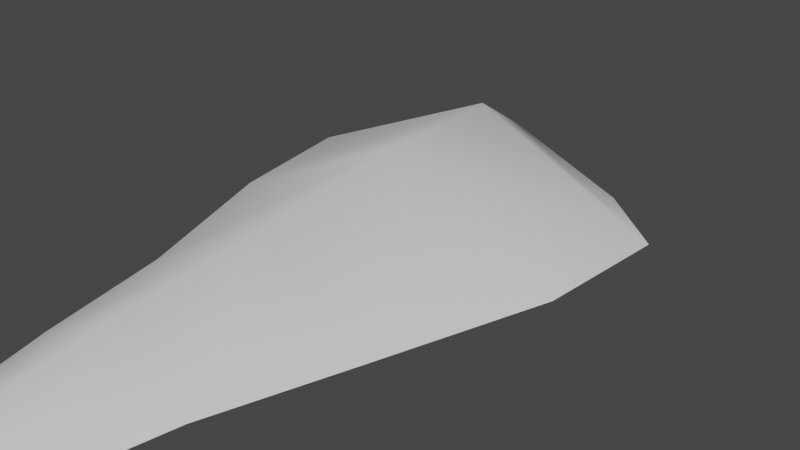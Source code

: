 # Source: fe_detail_04-01-5.blend  (saved by Blender 3.0.42; exported with 4.5.12 LTS)
import bpy
from mathutils import Matrix  # noqa: F401  (used for matrix-valued properties, if any)

bpy.ops.wm.read_factory_settings(use_empty=True)
scene = bpy.context.scene
scene.name = 'Scene'

# ---- materials (node trees are filled in below, after node groups)
mat_material_001 = bpy.data.materials.new('Material.001')
mat_material_001.use_transparent_shadow = False

# ---- material node trees
mat_material_001.use_nodes = True; mat_material_001.node_tree.nodes.clear()
_N = mat_material_001.node_tree.nodes; _L = mat_material_001.node_tree.links
n0 = _N.new('ShaderNodeBsdfPrincipled'); n0.name = 'Principled BSDF'; n0.location = (10, 300)
n0.distribution = 'GGX'
n0.subsurface_method = 'RANDOM_WALK_SKIN'
n0.inputs[3].default_value = 1.45
n0.inputs[27].default_value = (0.0, 0.0, 0.0, 1.0)
n0.inputs[28].default_value = 1.0
n1 = _N.new('ShaderNodeOutputMaterial'); n1.name = 'Material Output'; n1.location = (300, 300)
_L.new(n0.outputs[0], n1.inputs[0])
n1.is_active_output = True

# ---- world
world_world = bpy.data.worlds.new('World'); scene.world = world_world
world_world.use_nodes = True; world_world.node_tree.nodes.clear()
_N = world_world.node_tree.nodes; _L = world_world.node_tree.links
n0 = _N.new('ShaderNodeOutputWorld'); n0.name = 'World Output'; n0.location = (300, 300)
n1 = _N.new('ShaderNodeBackground'); n1.name = 'Background'; n1.location = (10, 300)
n1.inputs[0].default_value = (0.05088, 0.05088, 0.05088, 1.0)
_L.new(n1.outputs[0], n0.inputs[0])
n0.is_active_output = True
world_world.color = (0.05088, 0.05088, 0.05088)
world_world.use_sun_shadow = False
world_world.sun_shadow_jitter_overblur = 0.0

# ---- meshes
me_fe_volcanom1_sp_gmdl_005 = bpy.data.meshes.new('FE_volcanoM1_Sp.gmdl.005')
me_fe_volcanom1_sp_gmdl_005.from_pydata([(0.02897, -0.9194, -0.02794), (0.08409, -1.1, -0.03618), (0.06974, -1.109, -0.02229), (-0.02124, -0.9082, 0.003868), (-0.0212, -0.9082, 0.003868), (0.06974, -1.109, -0.02229), (0.0866, -1.103, -0.009004), (0.03445, -0.923, 0.02829), (0.0997, -1.105, -0.0239), (0.06742, -0.9105, -0.001684), (0.06736, -0.9106, -0.001684), (0.0997, -1.105, -0.0239), (0.001988, -0.5788, -0.05219), (0.005348, -0.7884, -0.02906), (-0.05891, -0.789, 0.0164), (-0.114, -0.5765, 0.01626), (-0.114, -0.5766, 0.01626), (-0.05893, -0.789, 0.0164), (0.01157, -0.7918, 0.0537), (0.007114, -0.577, 0.07849), (0.07699, -0.7914, 0.00806), (0.1235, -0.5802, 0.01004), (0.1231, -0.5806, 0.01004), (0.07698, -0.7914, 0.00806), (0.007927, -0.3805, -0.08868), (-0.1682, -0.3785, 0.004277), (-0.1682, -0.3785, 0.004277), (0.008003, -0.3765, 0.09605), (0.1842, -0.3804, 0.003139), (0.1842, -0.3804, 0.003139), (0.004222, -0.1424, -0.1183), (-0.2521, -0.1425, -0.0004416), (-0.2521, -0.1425, -0.0004416), (0.003477, -0.1356, 0.1199), (0.2608, -0.1423, -0.0007202), (0.2608, -0.1422, -0.0007202), (0.004242, 0.05577, -0.1238), (-0.2808, 0.05308, -0.0002712), (0.000393, 0.1553, -0.06556), (-0.1784, 0.1444, 3.555e-07), (-0.1784, 0.1444, 3.555e-07), (-0.2808, 0.05308, -0.0002712), (0.004247, 0.06409, 0.1236), (0.0003933, 0.1553, 0.06556), (0.2793, 0.0554, -0.0002994), (0.1746, 0.1469, -4.106e-07), (0.1746, 0.1469, -4.106e-07), (0.2793, 0.0554, -0.0002994), (-0.001876, 0.198, -4.103e-08), (-0.001876, 0.198, -4.103e-08)], [], [(0, 1, 3), (1, 2, 3), (4, 5, 7), (5, 6, 7), (7, 6, 9), (6, 8, 9), (0, 10, 1), (10, 11, 1), (15, 12, 14), (12, 13, 14), (16, 17, 19), (17, 18, 19), (21, 19, 20), (19, 18, 20), (12, 22, 13), (22, 23, 13), (25, 24, 15), (24, 12, 15), (26, 16, 27), (16, 19, 27), (28, 27, 21), (27, 19, 21), (29, 22, 24), (24, 22, 12), (30, 24, 31), (24, 25, 31), (32, 26, 33), (26, 27, 33), (34, 33, 28), (33, 27, 28), (30, 35, 24), (35, 29, 24), (36, 30, 37), (30, 31, 37), (36, 37, 38), (38, 37, 39), (42, 43, 41), (40, 41, 43), (41, 32, 42), (32, 33, 42), (42, 33, 44), (33, 34, 44), (42, 44, 43), (43, 44, 45), (36, 38, 47), (38, 46, 47), (36, 47, 30), (47, 35, 30), (6, 5, 8), (1, 11, 2), (40, 43, 48), (39, 49, 38), (14, 13, 3), (13, 0, 3), (17, 4, 18), (4, 7, 18), (20, 18, 9), (18, 7, 9), (13, 23, 0), (23, 10, 0), (48, 43, 45), (38, 49, 46)])
me_fe_volcanom1_sp_gmdl_005.polygons.foreach_set('use_smooth', [True] * 62)
_uv = me_fe_volcanom1_sp_gmdl_005.uv_layers.new(name='UVMap')
_uv.uv.foreach_set('vector', [0.2894, 0.7852, 0.2664, 0.9014, 0.3532, 0.7932, 0.2664, 0.9014, 0.2926, 0.9078, 0.3532, 0.7932, 0.6439, 0.2171, 0.703, 0.1026, 0.7071, 0.2274, 0.703, 0.1026, 0.7301, 0.1106, 0.7071, 0.2274, 0.7071, 0.2274, 0.7301, 0.1106, 0.7731, 0.2337, 0.7301, 0.1106, 0.7604, 0.1141, 0.7731, 0.2337, 0.2894, 0.7852, 0.2236, 0.7766, 0.2664, 0.9014, 0.2236, 0.7766, 0.2363, 0.8963, 0.2664, 0.9014, 0.4564, 0.5469, 0.307, 0.5441, 0.4005, 0.6861, 0.307, 0.5441, 0.3023, 0.6811, 0.4005, 0.6861, 0.5423, 0.4634, 0.5962, 0.3243, 0.6897, 0.467, 0.5962, 0.3243, 0.6943, 0.3308, 0.6897, 0.467, 0.8372, 0.4688, 0.6897, 0.467, 0.7936, 0.3351, 0.6897, 0.467, 0.6943, 0.3308, 0.7936, 0.3351, 0.307, 0.5441, 0.1595, 0.5415, 0.3023, 0.6811, 0.1595, 0.5415, 0.2031, 0.6752, 0.3023, 0.6811, 0.5116, 0.4209, 0.308, 0.4203, 0.4564, 0.5469, 0.308, 0.4203, 0.307, 0.5441, 0.4564, 0.5469, 0.4851, 0.5895, 0.5423, 0.4634, 0.6887, 0.5901, 0.5423, 0.4634, 0.6897, 0.467, 0.6887, 0.5901, 0.8924, 0.5895, 0.6887, 0.5901, 0.8372, 0.4688, 0.6887, 0.5901, 0.6897, 0.467, 0.8372, 0.4688, 0.1043, 0.4209, 0.1595, 0.5415, 0.308, 0.4203, 0.308, 0.4203, 0.1595, 0.5415, 0.307, 0.5441, 0.308, 0.2743, 0.308, 0.4203, 0.5793, 0.275, 0.308, 0.4203, 0.5116, 0.4209, 0.5793, 0.275, 0.416, 0.7342, 0.4851, 0.5895, 0.6887, 0.7381, 0.4851, 0.5895, 0.6887, 0.5901, 0.6887, 0.7381, 0.9614, 0.7342, 0.6887, 0.7381, 0.8924, 0.5895, 0.6887, 0.7381, 0.6887, 0.5901, 0.8924, 0.5895, 0.308, 0.2743, 0.03658, 0.275, 0.308, 0.4203, 0.03658, 0.275, 0.1043, 0.4209, 0.308, 0.4203, 0.3079, 0.1338, 0.308, 0.2743, 0.5858, 0.1343, 0.308, 0.2743, 0.5793, 0.275, 0.5858, 0.1343, 0.3079, 0.1338, 0.5858, 0.1343, 0.308, 0.04257, 0.308, 0.04257, 0.5858, 0.1343, 0.4816, 0.05213, 0.6888, 0.8832, 0.6887, 0.9678, 0.4109, 0.8761, 0.5151, 0.9582, 0.4109, 0.8761, 0.6887, 0.9678, 0.4109, 0.8761, 0.416, 0.7342, 0.6888, 0.8832, 0.416, 0.7342, 0.6887, 0.7381, 0.6888, 0.8832, 0.6888, 0.8832, 0.6887, 0.7381, 0.9654, 0.8767, 0.6887, 0.7381, 0.9614, 0.7342, 0.9654, 0.8767, 0.6888, 0.8832, 0.9654, 0.8767, 0.6887, 0.9678, 0.6887, 0.9678, 0.9654, 0.8767, 0.858, 0.9604, 0.3079, 0.1338, 0.308, 0.04257, 0.03125, 0.1337, 0.308, 0.04257, 0.1387, 0.04995, 0.03125, 0.1337, 0.3079, 0.1338, 0.03125, 0.1337, 0.308, 0.2743, 0.03125, 0.1337, 0.03658, 0.275, 0.308, 0.2743, 0.7301, 0.1106, 0.703, 0.1026, 0.7604, 0.1141, 0.2664, 0.9014, 0.2363, 0.8963, 0.2926, 0.9078, 0.5151, 0.9582, 0.6887, 0.9678, 0.6865, 0.9593, 0.4816, 0.05213, 0.3102, 0.05104, 0.308, 0.04257, 0.4005, 0.6861, 0.3023, 0.6811, 0.3532, 0.7932, 0.3023, 0.6811, 0.2894, 0.7852, 0.3532, 0.7932, 0.5962, 0.3243, 0.6439, 0.2171, 0.6943, 0.3308, 0.6439, 0.2171, 0.7071, 0.2274, 0.6943, 0.3308, 0.7936, 0.3351, 0.6943, 0.3308, 0.7731, 0.2337, 0.6943, 0.3308, 0.7071, 0.2274, 0.7731, 0.2337, 0.3023, 0.6811, 0.2031, 0.6752, 0.2894, 0.7852, 0.2031, 0.6752, 0.2236, 0.7766, 0.2894, 0.7852, 0.6865, 0.9593, 0.6887, 0.9678, 0.858, 0.9604, 0.308, 0.04257, 0.3102, 0.05104, 0.1387, 0.04995])
me_fe_volcanom1_sp_gmdl_005.materials.append(mat_material_001)
me_fe_volcanom1_sp_gmdl_005.use_remesh_fix_poles = True
me_fe_volcanom1_sp_gmdl_005.use_remesh_preserve_attributes = False
me_fe_volcanom1_sp_gmdl_005.update()
arm_armature = bpy.data.armatures.new('Armature')  # bones are not reproduced

# ---- objects
ob_armature = bpy.data.objects.new('Armature', arm_armature)
ob_0_927744_s_58_7167_t_50_t_s1_0x_40_clean_002 = bpy.data.objects.new('0,927744 S 58,7167 T 50 t_s1 0x 40_clean.002', me_fe_volcanom1_sp_gmdl_005)

# ---- transforms, parenting, visibility, modifiers, constraints
ob_armature.location = (0.0, 0.0, 0.0)
ob_0_927744_s_58_7167_t_50_t_s1_0x_40_clean_002.parent = ob_armature
ob_0_927744_s_58_7167_t_50_t_s1_0x_40_clean_002.location = (0.0, 0.0, 0.0)
_vg = ob_0_927744_s_58_7167_t_50_t_s1_0x_40_clean_002.vertex_groups.new(name='Bone')
for _i, _w in zip([0, 1, 2, 3, 4, 5, 6, 7, 8, 9, 10, 11, 12, 13, 14, 15, 16, 17, 18, 19, 20, 21, 22, 23, 24, 25, 26, 27, 28, 29, 30, 31, 32, 33, 34, 35, 36, 37, 38, 39, 40, 41, 42, 43, 44, 45, 46, 47, 48, 49], [0.0, 0.0, 0.0, 9.537e-06, 9.358e-06, 0.0, 1.502e-05, 6.676e-06, 3.868e-05, 0.0, 0.0, 3.868e-05, 0.0, 0.0, 8.702e-06, 0.0, 2.539e-05, 1.907e-06, 2.146e-06, 0.0, 0.0, 0.0, 0.0, 1.788e-06, 4.411e-06, 0.0, 0.0, 0.0, 0.0, 1.037e-05, 0.0, 1.252e-06, 0.0, 0.0, 0.0, 1.752e-05, 4.196e-05, 3.046e-05, 1.0, 1.0, 1.0, 0.0, 9.656e-06, 1.0, 0.0001647, 1.0, 1.0, 0.0004544, 1.0, 1.0]): _vg.add([_i], _w, 'REPLACE')
_vg = ob_0_927744_s_58_7167_t_50_t_s1_0x_40_clean_002.vertex_groups.new(name='Bone.001')
for _i, _w in zip([36, 37, 41, 42, 44, 47], [1.0, 1.0, 1.0, 1.0, 0.9998, 0.9995]): _vg.add([_i], _w, 'REPLACE')
_vg = ob_0_927744_s_58_7167_t_50_t_s1_0x_40_clean_002.vertex_groups.new(name='Bone.002')
for _i, _w in zip([30, 31, 32, 33, 34, 35], [1.0, 1.0, 1.0, 1.0, 1.0, 1.0]): _vg.add([_i], _w, 'REPLACE')
_vg = ob_0_927744_s_58_7167_t_50_t_s1_0x_40_clean_002.vertex_groups.new(name='Bone.003')
for _i, _w in zip([24, 25, 26, 27, 28, 29], [1.0, 1.0, 1.0, 1.0, 1.0, 1.0]): _vg.add([_i], _w, 'REPLACE')
_vg = ob_0_927744_s_58_7167_t_50_t_s1_0x_40_clean_002.vertex_groups.new(name='Bone.004')
for _i, _w in zip([12, 15, 16, 19, 21, 22], [1.0, 1.0, 1.0, 1.0, 1.0, 1.0]): _vg.add([_i], _w, 'REPLACE')
_vg = ob_0_927744_s_58_7167_t_50_t_s1_0x_40_clean_002.vertex_groups.new(name='Bone.005')
for _i, _w in zip([13, 14, 17, 18, 20, 23], [1.0, 1.0, 1.0, 1.0, 1.0, 1.0]): _vg.add([_i], _w, 'REPLACE')
_vg = ob_0_927744_s_58_7167_t_50_t_s1_0x_40_clean_002.vertex_groups.new(name='Bone.006')
for _i, _w in zip([0, 3, 4, 7, 9, 10], [1.0, 1.0, 1.0, 1.0, 1.0, 1.0]): _vg.add([_i], _w, 'REPLACE')
_vg = ob_0_927744_s_58_7167_t_50_t_s1_0x_40_clean_002.vertex_groups.new(name='Bone.007')
for _i, _w in zip([1, 2, 5, 6, 8, 11], [1.0, 1.0, 1.0, 1.0, 1.0, 1.0]): _vg.add([_i], _w, 'REPLACE')
_m = ob_0_927744_s_58_7167_t_50_t_s1_0x_40_clean_002.modifiers.new('Armature', 'ARMATURE')
_m.object = ob_armature

# ---- collection membership
scene.collection.objects.link(ob_armature)
scene.collection.objects.link(ob_0_927744_s_58_7167_t_50_t_s1_0x_40_clean_002)

# ---- scene / render settings (as saved in the file)
scene.frame_start = 1; scene.frame_end = 250; scene.frame_set(0)
scene.render.engine = 'BLENDER_EEVEE_NEXT'
scene.cycles.sampling_pattern = 'TABULATED_SOBOL'
scene.cycles.use_light_tree = False
scene.view_settings.view_transform = 'Filmic'
bpy.context.view_layer.update()

# ---- added for rendering (the .blend has no active camera and no usable light): camera, sun
cam_auto = bpy.data.cameras.new('AutoCamera')
cam_auto.lens = 50.0
cam_auto.sensor_width = 36.0
cam_auto.clip_end = 1000.0
ob_auto_camera = bpy.data.objects.new('AutoCamera', cam_auto)
scene.collection.objects.link(ob_auto_camera)
ob_auto_camera.location = (0.840121, -1.11701, 0.672966)
ob_auto_camera.rotation_euler = (1.09748, -7.21219e-08, 0.694738)
scene.camera = ob_auto_camera
light_auto_sun = bpy.data.lights.new('AutoSun', 'SUN')
light_auto_sun.energy = 3.0
light_auto_sun.angle = 0.0523599
ob_auto_sun = bpy.data.objects.new('AutoSun', light_auto_sun)
scene.collection.objects.link(ob_auto_sun)
ob_auto_sun.rotation_euler = (0.872665, 0.174533, 0.523599)
bpy.context.view_layer.update()
